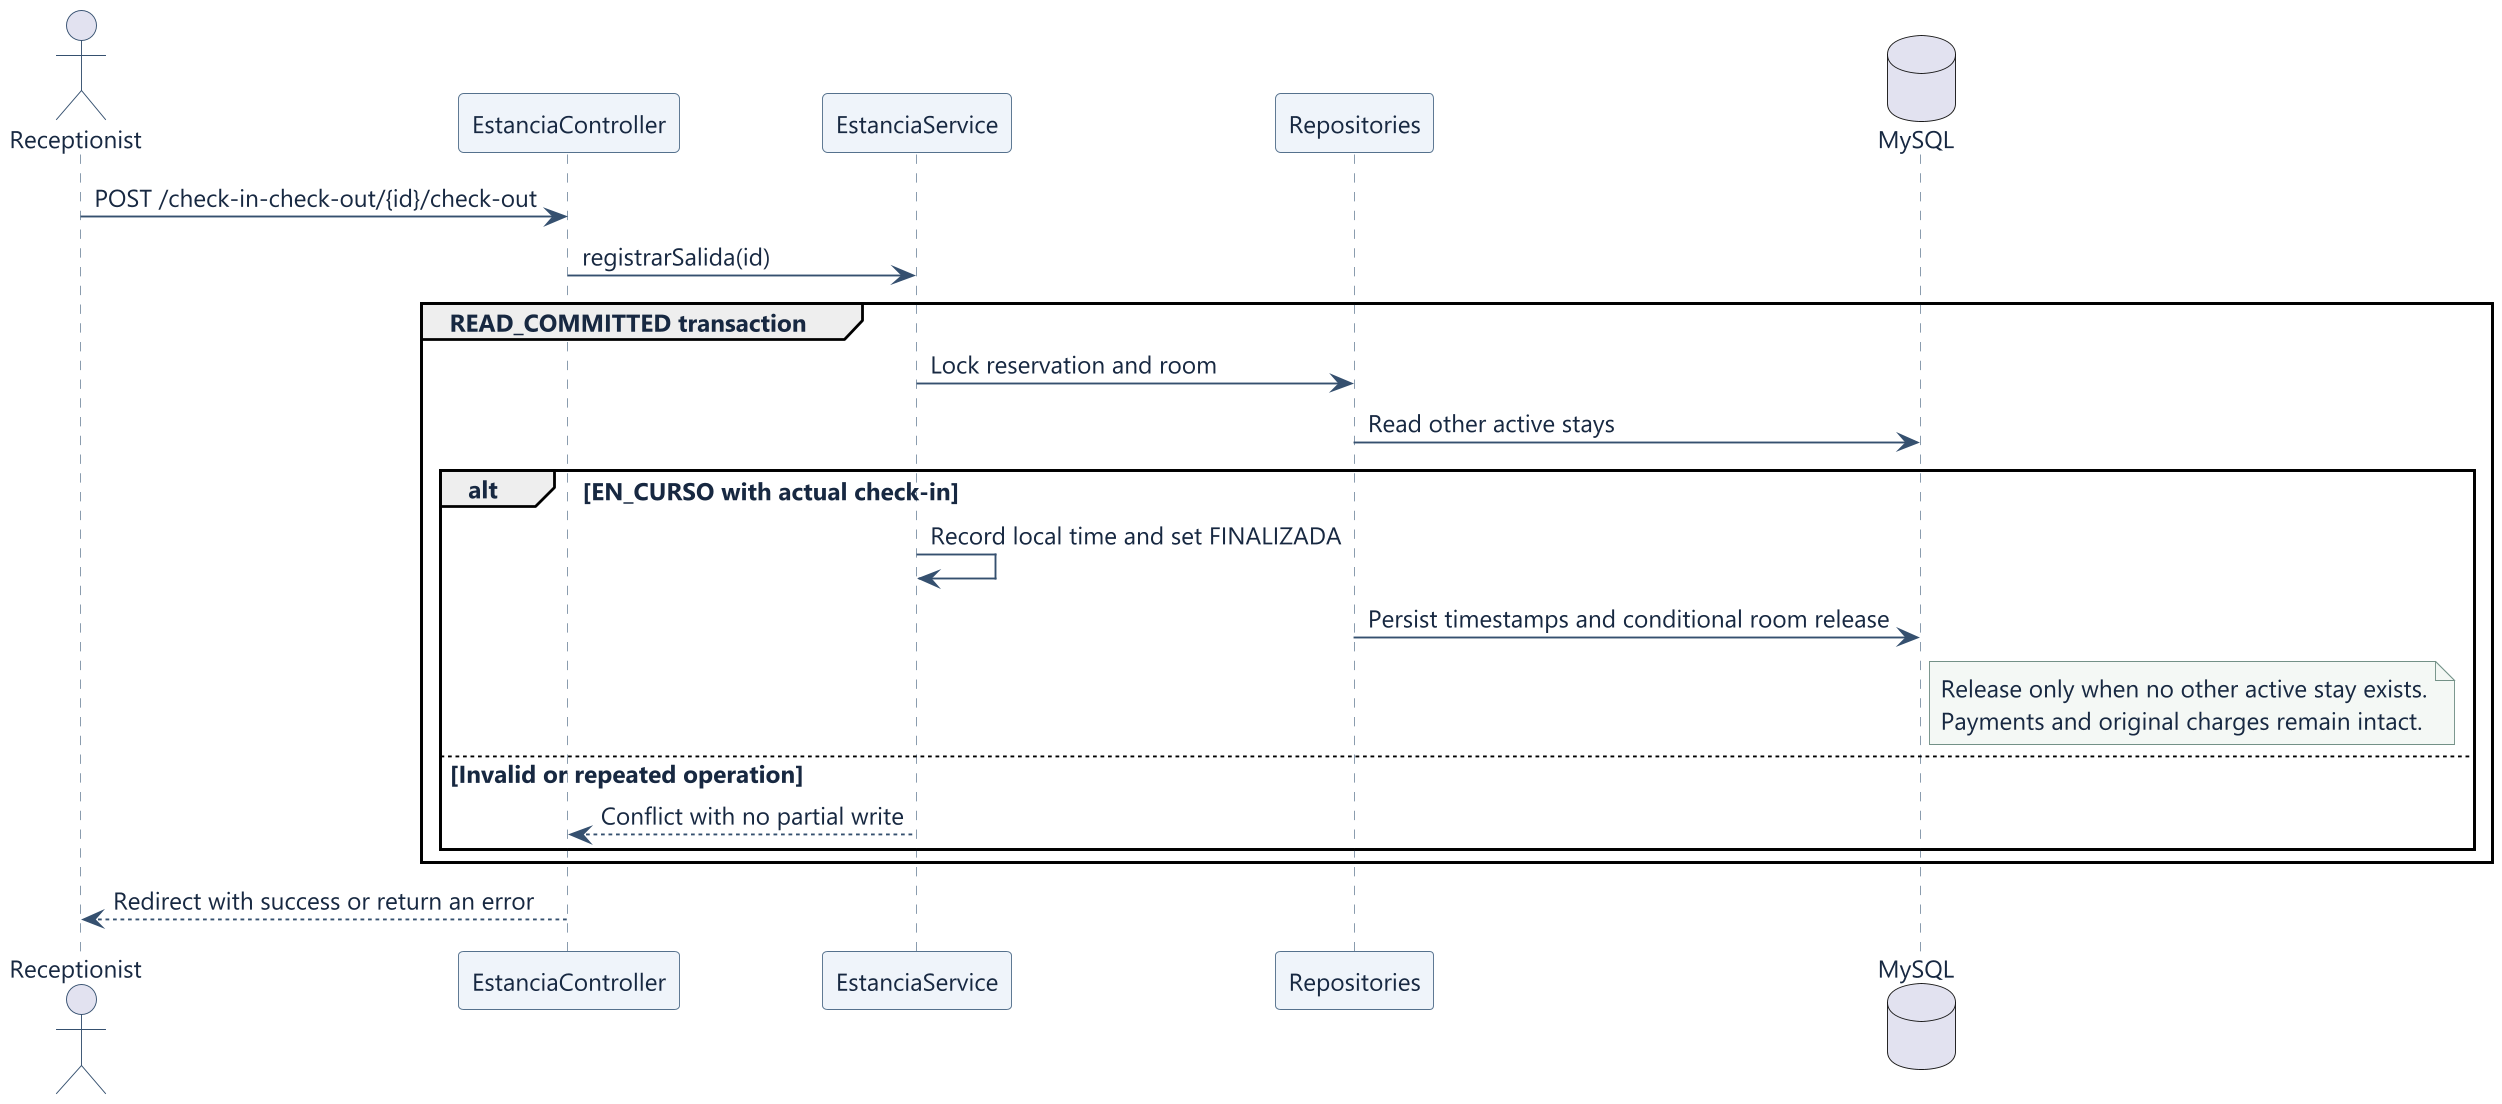

The diagram above was rendered by PlantUML. Its source (embedded in the PNG):
@startuml
skinparam dpi 180
skinparam shadowing false
skinparam defaultFontName Segoe UI
skinparam defaultFontSize 13
skinparam backgroundColor #FFFFFF
skinparam defaultFontColor #172841
skinparam ArrowColor #35506F
skinparam actorBorderColor #35506F
skinparam sequenceParticipantBackgroundColor #EFF4FA
skinparam sequenceParticipantBorderColor #55718D
skinparam sequenceLifeLineBorderColor #8295A9
skinparam classBackgroundColor #F4F7FB
skinparam classBorderColor #55718D
skinparam stateBackgroundColor #EFF4FA
skinparam stateBorderColor #55718D
skinparam usecaseBackgroundColor #EFF4FA
skinparam usecaseBorderColor #55718D
skinparam noteBackgroundColor #F4F8F5
skinparam noteBorderColor #739187
actor "Receptionist" as U
participant EstanciaController as C
participant EstanciaService as S
participant "Repositories" as R
database MySQL as DB
U -> C : POST /check-in-check-out/{id}/check-out
C -> S : registrarSalida(id)
group READ_COMMITTED transaction
  S -> R : Lock reservation and room
  R -> DB : Read other active stays
  alt EN_CURSO with actual check-in
    S -> S : Record local time and set FINALIZADA
    R -> DB : Persist timestamps and conditional room release
    note right of DB
      Release only when no other active stay exists.
      Payments and original charges remain intact.
    end note
  else Invalid or repeated operation
    S --> C : Conflict with no partial write
  end
end
C --> U : Redirect with success or return an error
@enduml